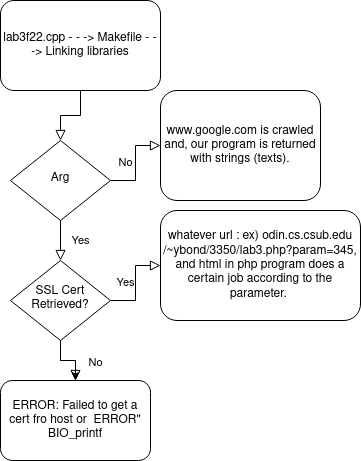

The diagram above was exported from draw.io. Its source (the exported page's mxGraphModel, read from the mxfile embedded in the PNG):
<mxGraphModel dx="782" dy="752" grid="1" gridSize="10" guides="1" tooltips="1" connect="1" arrows="1" fold="1" page="1" pageScale="1" pageWidth="827" pageHeight="1169" math="0" shadow="0">
  <root>
    <mxCell id="WIyWlLk6GJQsqaUBKTNV-0" />
    <mxCell id="WIyWlLk6GJQsqaUBKTNV-1" parent="WIyWlLk6GJQsqaUBKTNV-0" />
    <mxCell id="WIyWlLk6GJQsqaUBKTNV-2" value="" style="rounded=0;html=1;jettySize=auto;orthogonalLoop=1;fontSize=11;endArrow=block;endFill=0;endSize=8;strokeWidth=1;shadow=0;labelBackgroundColor=none;edgeStyle=orthogonalEdgeStyle;" parent="WIyWlLk6GJQsqaUBKTNV-1" source="WIyWlLk6GJQsqaUBKTNV-3" target="WIyWlLk6GJQsqaUBKTNV-6" edge="1">
      <mxGeometry relative="1" as="geometry" />
    </mxCell>
    <mxCell id="WIyWlLk6GJQsqaUBKTNV-3" value="lab3f22.cpp - - -&amp;gt; Makefile - - -&amp;gt; Linking libraries " style="rounded=1;whiteSpace=wrap;html=1;fontSize=12;glass=0;strokeWidth=1;shadow=0;" parent="WIyWlLk6GJQsqaUBKTNV-1" vertex="1">
      <mxGeometry x="160" y="30" width="160" height="90" as="geometry" />
    </mxCell>
    <mxCell id="WIyWlLk6GJQsqaUBKTNV-4" value="Yes" style="rounded=0;html=1;jettySize=auto;orthogonalLoop=1;fontSize=11;endArrow=block;endFill=0;endSize=8;strokeWidth=1;shadow=0;labelBackgroundColor=none;edgeStyle=orthogonalEdgeStyle;" parent="WIyWlLk6GJQsqaUBKTNV-1" source="WIyWlLk6GJQsqaUBKTNV-6" target="WIyWlLk6GJQsqaUBKTNV-10" edge="1">
      <mxGeometry y="20" relative="1" as="geometry">
        <mxPoint as="offset" />
      </mxGeometry>
    </mxCell>
    <mxCell id="WIyWlLk6GJQsqaUBKTNV-5" value="No" style="edgeStyle=orthogonalEdgeStyle;rounded=0;html=1;jettySize=auto;orthogonalLoop=1;fontSize=11;endArrow=block;endFill=0;endSize=8;strokeWidth=1;shadow=0;labelBackgroundColor=none;" parent="WIyWlLk6GJQsqaUBKTNV-1" source="WIyWlLk6GJQsqaUBKTNV-6" target="WIyWlLk6GJQsqaUBKTNV-7" edge="1">
      <mxGeometry y="10" relative="1" as="geometry">
        <mxPoint as="offset" />
      </mxGeometry>
    </mxCell>
    <mxCell id="WIyWlLk6GJQsqaUBKTNV-6" value="Arg" style="rhombus;whiteSpace=wrap;html=1;shadow=0;fontFamily=Helvetica;fontSize=12;align=center;strokeWidth=1;spacing=6;spacingTop=-4;" parent="WIyWlLk6GJQsqaUBKTNV-1" vertex="1">
      <mxGeometry x="170" y="170" width="100" height="80" as="geometry" />
    </mxCell>
    <mxCell id="WIyWlLk6GJQsqaUBKTNV-7" value="www.google.com is crawled and, our program is returned with strings (texts)." style="rounded=1;whiteSpace=wrap;html=1;fontSize=12;glass=0;strokeWidth=1;shadow=0;" parent="WIyWlLk6GJQsqaUBKTNV-1" vertex="1">
      <mxGeometry x="320" y="120" width="160" height="110" as="geometry" />
    </mxCell>
    <mxCell id="WIyWlLk6GJQsqaUBKTNV-8" value="No" style="rounded=0;html=1;jettySize=auto;orthogonalLoop=1;fontSize=11;endArrow=block;endFill=0;endSize=8;strokeWidth=1;shadow=0;labelBackgroundColor=none;edgeStyle=orthogonalEdgeStyle;" parent="WIyWlLk6GJQsqaUBKTNV-1" source="WIyWlLk6GJQsqaUBKTNV-10" target="WIyWlLk6GJQsqaUBKTNV-11" edge="1">
      <mxGeometry x="0.3333" y="20" relative="1" as="geometry">
        <mxPoint as="offset" />
      </mxGeometry>
    </mxCell>
    <mxCell id="WIyWlLk6GJQsqaUBKTNV-9" value="Yes" style="edgeStyle=orthogonalEdgeStyle;rounded=0;html=1;jettySize=auto;orthogonalLoop=1;fontSize=11;endArrow=block;endFill=0;endSize=8;strokeWidth=1;shadow=0;labelBackgroundColor=none;" parent="WIyWlLk6GJQsqaUBKTNV-1" source="WIyWlLk6GJQsqaUBKTNV-10" target="WIyWlLk6GJQsqaUBKTNV-12" edge="1">
      <mxGeometry y="10" relative="1" as="geometry">
        <mxPoint as="offset" />
      </mxGeometry>
    </mxCell>
    <mxCell id="BcDT8zmDirkLpLXjpFp8-0" style="edgeStyle=orthogonalEdgeStyle;rounded=0;orthogonalLoop=1;jettySize=auto;html=1;" edge="1" parent="WIyWlLk6GJQsqaUBKTNV-1" source="WIyWlLk6GJQsqaUBKTNV-10" target="WIyWlLk6GJQsqaUBKTNV-11">
      <mxGeometry relative="1" as="geometry" />
    </mxCell>
    <mxCell id="WIyWlLk6GJQsqaUBKTNV-10" value="SSL Cert Retrieved?" style="rhombus;whiteSpace=wrap;html=1;shadow=0;fontFamily=Helvetica;fontSize=12;align=center;strokeWidth=1;spacing=6;spacingTop=-4;" parent="WIyWlLk6GJQsqaUBKTNV-1" vertex="1">
      <mxGeometry x="170" y="290" width="100" height="80" as="geometry" />
    </mxCell>
    <mxCell id="WIyWlLk6GJQsqaUBKTNV-11" value="ERROR: Failed to get a cert fro host or&amp;nbsp; ERROR&quot; BIO_printf" style="rounded=1;whiteSpace=wrap;html=1;fontSize=12;glass=0;strokeWidth=1;shadow=0;" parent="WIyWlLk6GJQsqaUBKTNV-1" vertex="1">
      <mxGeometry x="160" y="410" width="150" height="80" as="geometry" />
    </mxCell>
    <mxCell id="WIyWlLk6GJQsqaUBKTNV-12" value="whatever url : ex) odin.cs.csub.edu /~ybond/3350/lab3.php?param=345, and html in php program does a certain job according to the parameter.&amp;nbsp; " style="rounded=1;whiteSpace=wrap;html=1;fontSize=12;glass=0;strokeWidth=1;shadow=0;" parent="WIyWlLk6GJQsqaUBKTNV-1" vertex="1">
      <mxGeometry x="320" y="240" width="200" height="110" as="geometry" />
    </mxCell>
  </root>
</mxGraphModel>